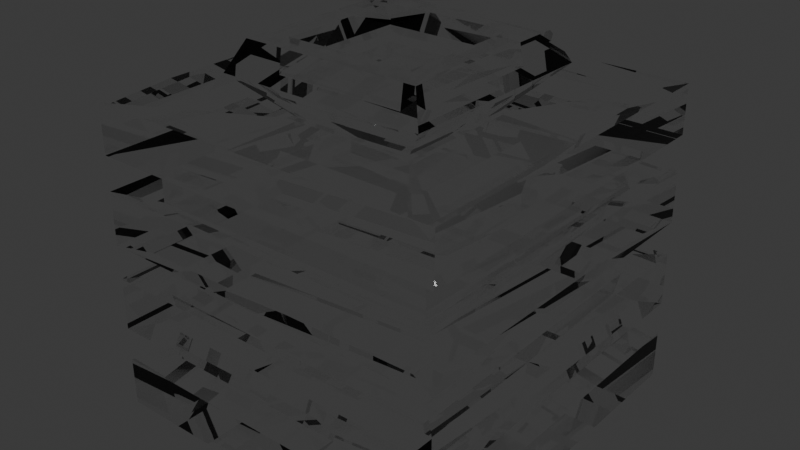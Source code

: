 # Source: test.blend  (saved by Blender 4.0.36; exported with 4.5.12 LTS)
import bpy
from mathutils import Matrix  # noqa: F401  (used for matrix-valued properties, if any)

bpy.ops.wm.read_factory_settings(use_empty=True)
scene = bpy.context.scene
scene.name = 'Scene'

# ---- collections
col_collection = bpy.data.collections.new('Collection'); scene.collection.children.link(col_collection)

# ---- materials (node trees are filled in below, after node groups)
mat_material_001 = bpy.data.materials.new('Material.001')
mat_material_001.use_transparent_shadow = False

# ---- material node trees
mat_material_001.use_nodes = True; mat_material_001.node_tree.nodes.clear()
_N = mat_material_001.node_tree.nodes; _L = mat_material_001.node_tree.links
n0 = _N.new('ShaderNodeOutputMaterial'); n0.name = 'Material Output'; n0.location = (354, 284)
n1 = _N.new('ShaderNodeBsdfGlass'); n1.name = 'Glass BSDF'; n1.location = (-90, 243)
n1.inputs[2].default_value = 1.4
_L.new(n1.outputs[0], n0.inputs[0])
n0.is_active_output = True

# ---- world
world_world = bpy.data.worlds.new('World'); scene.world = world_world
world_world.use_nodes = True; world_world.node_tree.nodes.clear()
_N = world_world.node_tree.nodes; _L = world_world.node_tree.links
n0 = _N.new('ShaderNodeOutputWorld'); n0.name = 'World Output'; n0.location = (300, 300)
n1 = _N.new('ShaderNodeBackground'); n1.name = 'Background'; n1.location = (10, 300)
n1.inputs[0].default_value = (0.05088, 0.05088, 0.05088, 1.0)
_L.new(n1.outputs[0], n0.inputs[0])
n0.is_active_output = True
world_world.color = (0.05088, 0.05088, 0.05088)
world_world.use_sun_shadow = False
world_world.sun_shadow_jitter_overblur = 0.0

# ---- meshes
me_plane = bpy.data.meshes.new('Plane')
me_plane.from_pydata([(-1.0, -1.0, 0.0), (1.0, -1.0, 0.0), (-1.0, 1.0, 0.0), (1.0, 1.0, 0.0), (-0.346, -0.346, 0.9351), (0.346, -0.346, 0.9351), (-0.346, 0.346, 0.9351), (0.346, 0.346, 0.9351), (-1.0, 1.0, 1.0), (-1.0, -1.0, 1.0), (1.0, -1.0, 1.0), (1.0, 1.0, 1.0), (-1.0, 1.0, 0.1583), (-1.0, 1.0, 0.2857), (-1.0, 1.0, 0.444), (-1.0, 1.0, 0.5714), (-1.0, 1.0, 0.7297), (-1.0, 1.0, 0.8417), (1.0, 1.0, 0.8417), (1.0, 1.0, 0.7143), (1.0, 1.0, 0.556), (1.0, 1.0, 0.4286), (1.0, 1.0, 0.2703), (1.0, 1.0, 0.1583), (1.0, -1.0, 0.1583), (1.0, -1.0, 0.2857), (1.0, -1.0, 0.444), (1.0, -1.0, 0.5714), (1.0, -1.0, 0.7297), (1.0, -1.0, 0.8417), (-1.0, -1.0, 0.8417), (-1.0, -1.0, 0.7143), (-1.0, -1.0, 0.556), (-1.0, -1.0, 0.4286), (-1.0, -1.0, 0.2703), (-1.0, -1.0, 0.1583), (-1.0, -1.0, 0.1429), (-1.0, 1.0, 0.1429), (-1.0, -1.0, 0.2857), (-1.0, 1.0, 0.2703), (-1.0, -1.0, 0.444), (-1.0, 1.0, 0.4286), (-1.0, -1.0, 0.5714), (-1.0, 1.0, 0.556), (-1.0, -1.0, 0.7297), (-1.0, 1.0, 0.7143), (-1.0, -1.0, 0.8571), (-1.0, 1.0, 0.8571), (1.0, 1.0, 0.1429), (1.0, -1.0, 0.1429), (1.0, 1.0, 0.2857), (1.0, -1.0, 0.2703), (1.0, 1.0, 0.444), (1.0, -1.0, 0.4286), (1.0, 1.0, 0.5714), (1.0, -1.0, 0.556), (1.0, 1.0, 0.7297), (1.0, -1.0, 0.7143), (1.0, 1.0, 0.8571), (1.0, -1.0, 0.8571), (-1.0, 1.0, 0.1583), (-1.0, 1.0, 0.2703), (-1.0, 1.0, 0.444), (-1.0, 1.0, 0.556), (-1.0, 1.0, 0.7297), (-1.0, 1.0, 0.8417), (1.0, 1.0, 0.8417), (1.0, 1.0, 0.7297), (1.0, 1.0, 0.556), (1.0, 1.0, 0.444), (1.0, 1.0, 0.2703), (1.0, 1.0, 0.1583), (1.0, -1.0, 0.1583), (1.0, -1.0, 0.2703), (1.0, -1.0, 0.444), (1.0, -1.0, 0.556), (1.0, -1.0, 0.7297), (1.0, -1.0, 0.8417), (-1.0, -1.0, 0.8417), (-1.0, -1.0, 0.7297), (-1.0, -1.0, 0.556), (-1.0, -1.0, 0.444), (-1.0, -1.0, 0.2703), (-1.0, -1.0, 0.1583), (-1.0, 1.0, 0.1583), (-1.0, 1.0, 0.2703), (-1.0, 1.0, 0.444), (-1.0, 1.0, 0.556), (-1.0, 1.0, 0.7297), (-1.0, 1.0, 0.8417), (1.0, 1.0, 0.8417), (1.0, 1.0, 0.7297), (1.0, 1.0, 0.556), (1.0, 1.0, 0.444), (1.0, 1.0, 0.2703), (1.0, 1.0, 0.1583), (1.0, -1.0, 0.1583), (1.0, -1.0, 0.2703), (1.0, -1.0, 0.444), (1.0, -1.0, 0.556), (1.0, -1.0, 0.7297), (1.0, -1.0, 0.8417), (-1.0, -1.0, 0.8417), (-1.0, -1.0, 0.7297), (-1.0, -1.0, 0.556), (-1.0, -1.0, 0.444), (-1.0, -1.0, 0.2703), (-1.0, -1.0, 0.1583), (-0.8209, 0.8209, 0.2195), (-0.8209, 0.8209, 0.3114), (-0.8209, 0.8209, 0.454), (-0.8209, 0.8209, 0.546), (-0.8209, 0.8209, 0.6886), (-0.8209, 0.8209, 0.7805), (0.8209, 0.8209, 0.7805), (0.8209, 0.8209, 0.6886), (0.8209, 0.8209, 0.546), (0.8209, 0.8209, 0.454), (0.8209, 0.8209, 0.3114), (0.8209, 0.8209, 0.2195), (0.8209, -0.8209, 0.2195), (0.8209, -0.8209, 0.3114), (0.8209, -0.8209, 0.454), (0.8209, -0.8209, 0.546), (0.8209, -0.8209, 0.6886), (0.8209, -0.8209, 0.7805), (-0.8209, -0.8209, 0.7805), (-0.8209, -0.8209, 0.6886), (-0.8209, -0.8209, 0.546), (-0.8209, -0.8209, 0.454), (-0.8209, -0.8209, 0.3114), (-0.8209, -0.8209, 0.2195), (-0.3851, 0.3851, 0.9351), (-0.3851, -0.3851, 0.9351), (0.3851, -0.3851, 0.9351), (0.3851, 0.3851, 0.9351), (-0.3626, 0.3626, 1.169), (-0.3626, -0.3626, 1.169), (0.3626, -0.3626, 1.169), (0.3626, 0.3626, 1.169), (-0.5839, 0.5839, 1.073), (-0.5839, -0.5839, 1.073), (0.5839, -0.5839, 1.073), (0.5839, 0.5839, 1.073), (-0.502, 0.502, 1.169), (-0.502, -0.502, 1.169), (0.502, -0.502, 1.169), (0.502, 0.502, 1.169), (-0.3626, 0.3626, 1.051), (-0.3626, -0.3626, 1.051), (0.3626, -0.3626, 1.051), (0.3626, 0.3626, 1.051)], [], [(0, 2, 3, 1), (5, 7, 143, 142), (58, 47, 8, 11), (46, 59, 10, 9), (59, 58, 11, 10), (47, 46, 9, 8), (133, 132, 8, 9), (134, 133, 9, 10), (135, 134, 10, 11), (132, 135, 11, 8), (2, 0, 36, 37), (12, 35, 83, 60), (13, 38, 33, 41), (56, 16, 64, 67), (15, 42, 31, 45), (22, 51, 73, 70), (1, 3, 48, 49), (40, 26, 74, 81), (25, 50, 21, 53), (43, 20, 68, 63), (27, 54, 19, 57), (24, 23, 71, 72), (0, 1, 49, 36), (51, 34, 82, 73), (38, 25, 53, 33), (52, 14, 62, 69), (42, 27, 57, 31), (30, 17, 65, 78), (3, 2, 37, 48), (35, 24, 72, 83), (50, 13, 41, 21), (39, 22, 70, 61), (54, 15, 45, 19), (16, 44, 79, 64), (35, 12, 37, 36), (39, 34, 38, 13), (40, 14, 41, 33), (43, 32, 42, 15), (44, 16, 45, 31), (17, 30, 46, 47), (23, 24, 49, 48), (51, 22, 50, 25), (52, 26, 53, 21), (55, 20, 54, 27), (56, 28, 57, 19), (29, 18, 58, 59), (24, 35, 36, 49), (34, 51, 25, 38), (26, 40, 33, 53), (32, 55, 27, 42), (28, 44, 31, 57), (30, 29, 59, 46), (12, 23, 48, 37), (22, 39, 13, 50), (14, 52, 21, 41), (20, 43, 15, 54), (16, 56, 19, 45), (18, 17, 47, 58), (81, 74, 98, 105), (63, 68, 92, 87), (72, 71, 95, 96), (73, 82, 106, 97), (69, 62, 86, 93), (78, 65, 89, 102), (83, 72, 96, 107), (61, 70, 94, 85), (64, 79, 103, 88), (66, 77, 101, 90), (71, 60, 84, 95), (80, 63, 87, 104), (55, 32, 80, 75), (26, 52, 69, 74), (17, 18, 66, 65), (34, 39, 61, 82), (44, 28, 76, 79), (20, 55, 75, 68), (14, 40, 81, 62), (29, 30, 78, 77), (28, 56, 67, 76), (32, 43, 63, 80), (23, 12, 60, 71), (18, 29, 77, 66), (100, 91, 115, 124), (101, 102, 126, 125), (86, 105, 129, 110), (92, 99, 123, 116), (103, 100, 124, 127), (106, 85, 109, 130), (89, 90, 114, 113), (98, 93, 117, 122), (99, 104, 128, 123), (84, 107, 131, 108), (91, 88, 112, 115), (94, 97, 121, 118), (70, 73, 97, 94), (67, 64, 88, 91), (60, 83, 107, 84), (75, 80, 104, 99), (74, 69, 93, 98), (65, 66, 90, 89), (82, 61, 85, 106), (79, 76, 100, 103), (68, 75, 99, 92), (62, 81, 105, 86), (77, 78, 102, 101), (76, 67, 91, 100), (108, 131, 130, 109), (110, 129, 128, 111), (112, 127, 126, 113), (120, 119, 118, 121), (122, 117, 116, 123), (124, 115, 114, 125), (131, 120, 121, 130), (129, 122, 123, 128), (127, 124, 125, 126), (119, 108, 109, 118), (117, 110, 111, 116), (115, 112, 113, 114), (104, 87, 111, 128), (95, 84, 108, 119), (90, 101, 125, 114), (88, 103, 127, 112), (85, 94, 118, 109), (107, 96, 120, 131), (102, 89, 113, 126), (93, 86, 110, 117), (97, 106, 130, 121), (96, 95, 119, 120), (87, 92, 116, 111), (105, 98, 122, 129), (4, 6, 132, 133), (5, 4, 133, 134), (7, 5, 134, 135), (6, 7, 135, 132), (138, 139, 151, 150), (6, 4, 141, 140), (7, 6, 140, 143), (4, 5, 142, 141), (145, 144, 140, 141), (146, 145, 141, 142), (147, 146, 142, 143), (144, 147, 143, 140), (137, 136, 144, 145), (138, 137, 145, 146), (139, 138, 146, 147), (136, 139, 147, 144), (149, 150, 151, 148), (136, 137, 149, 148), (139, 136, 148, 151), (137, 138, 150, 149)])
_uv = me_plane.uv_layers.new(name='UVMap')
_uv.uv.foreach_set('vector', [0.0, 0.0, 0.0, 1.0, 1.0, 1.0, 1.0, 0.0, 0.673, 0.327, 0.673, 0.673, 0.673, 0.673, 0.673, 0.327, 1.0, 1.0, 0.0, 1.0, 0.0, 1.0, 1.0, 1.0, 0.0, 0.0, 1.0, 0.0, 1.0, 0.0, 0.0, 0.0, 1.0, 0.0, 1.0, 1.0, 1.0, 1.0, 1.0, 0.0, 0.0, 1.0, 0.0, 0.0, 0.0, 0.0, 0.0, 1.0, 0.3074, 0.3074, 0.3074, 0.6926, 0.0, 1.0, 0.0, 0.0, 0.6926, 0.3074, 0.3074, 0.3074, 0.0, 0.0, 1.0, 0.0, 0.6926, 0.6926, 0.6926, 0.3074, 1.0, 0.0, 1.0, 1.0, 0.3074, 0.6926, 0.6926, 0.6926, 1.0, 1.0, 0.0, 1.0, 0.0, 1.0, 0.0, 0.0, 0.0, 0.0, 0.0, 1.0, 0.0, 1.0, 0.0, 0.0, 0.0, 0.0, 0.0, 1.0, 0.0, 1.0, 0.0, 0.0, 0.0, 0.0, 0.0, 1.0, 1.0, 1.0, 0.0, 1.0, 0.0, 1.0, 1.0, 1.0, 0.0, 1.0, 0.0, 0.0, 0.0, 0.0, 0.0, 1.0, 1.0, 1.0, 1.0, 0.0, 1.0, 0.0, 1.0, 1.0, 1.0, 0.0, 1.0, 1.0, 1.0, 1.0, 1.0, 0.0, 0.0, 0.0, 1.0, 0.0, 1.0, 0.0, 0.0, 0.0, 1.0, 0.0, 1.0, 1.0, 1.0, 1.0, 1.0, 0.0, 0.0, 1.0, 1.0, 1.0, 1.0, 1.0, 0.0, 1.0, 1.0, 0.0, 1.0, 1.0, 1.0, 1.0, 1.0, 0.0, 1.0, 0.0, 1.0, 1.0, 1.0, 1.0, 1.0, 0.0, 0.0, 0.0, 1.0, 0.0, 1.0, 0.0, 0.0, 0.0, 1.0, 0.0, 0.0, 0.0, 0.0, 0.0, 1.0, 0.0, 0.0, 0.0, 1.0, 0.0, 1.0, 0.0, 0.0, 0.0, 1.0, 1.0, 0.0, 1.0, 0.0, 1.0, 1.0, 1.0, 0.0, 0.0, 1.0, 0.0, 1.0, 0.0, 0.0, 0.0, 0.0, 0.0, 0.0, 1.0, 0.0, 1.0, 0.0, 0.0, 1.0, 1.0, 0.0, 1.0, 0.0, 1.0, 1.0, 1.0, 0.0, 0.0, 1.0, 0.0, 1.0, 0.0, 0.0, 0.0, 1.0, 1.0, 0.0, 1.0, 0.0, 1.0, 1.0, 1.0, 0.0, 1.0, 1.0, 1.0, 1.0, 1.0, 0.0, 1.0, 1.0, 1.0, 0.0, 1.0, 0.0, 1.0, 1.0, 1.0, 0.0, 1.0, 0.0, 0.0, 0.0, 0.0, 0.0, 1.0, 0.0, 0.0, 0.0, 1.0, 0.0, 1.0, 0.0, 0.0, 0.0, 1.0, 0.0, 0.0, 0.0, 0.0, 0.0, 1.0, 0.0, 0.0, 0.0, 1.0, 0.0, 1.0, 0.0, 0.0, 0.0, 1.0, 0.0, 0.0, 0.0, 0.0, 0.0, 1.0, 0.0, 0.0, 0.0, 1.0, 0.0, 1.0, 0.0, 0.0, 0.0, 1.0, 0.0, 0.0, 0.0, 0.0, 0.0, 1.0, 1.0, 1.0, 1.0, 0.0, 1.0, 0.0, 1.0, 1.0, 1.0, 0.0, 1.0, 1.0, 1.0, 1.0, 1.0, 0.0, 1.0, 1.0, 1.0, 0.0, 1.0, 0.0, 1.0, 1.0, 1.0, 0.0, 1.0, 1.0, 1.0, 1.0, 1.0, 0.0, 1.0, 1.0, 1.0, 0.0, 1.0, 0.0, 1.0, 1.0, 1.0, 0.0, 1.0, 1.0, 1.0, 1.0, 1.0, 0.0, 1.0, 0.0, 0.0, 0.0, 0.0, 0.0, 1.0, 0.0, 0.0, 0.0, 1.0, 0.0, 1.0, 0.0, 0.0, 0.0, 1.0, 0.0, 0.0, 0.0, 0.0, 0.0, 1.0, 0.0, 0.0, 0.0, 1.0, 0.0, 1.0, 0.0, 0.0, 0.0, 1.0, 0.0, 0.0, 0.0, 0.0, 0.0, 1.0, 0.0, 0.0, 0.0, 1.0, 0.0, 1.0, 0.0, 0.0, 0.0, 0.0, 1.0, 1.0, 1.0, 1.0, 1.0, 0.0, 1.0, 1.0, 1.0, 0.0, 1.0, 0.0, 1.0, 1.0, 1.0, 0.0, 1.0, 1.0, 1.0, 1.0, 1.0, 0.0, 1.0, 1.0, 1.0, 0.0, 1.0, 0.0, 1.0, 1.0, 1.0, 0.0, 1.0, 1.0, 1.0, 1.0, 1.0, 0.0, 1.0, 1.0, 1.0, 0.0, 1.0, 0.0, 1.0, 1.0, 1.0, 0.0, 0.0, 1.0, 0.0, 1.0, 0.0, 0.0, 0.0, 0.0, 1.0, 1.0, 1.0, 1.0, 1.0, 0.0, 1.0, 1.0, 0.0, 1.0, 1.0, 1.0, 1.0, 1.0, 0.0, 1.0, 0.0, 0.0, 0.0, 0.0, 0.0, 1.0, 0.0, 1.0, 1.0, 0.0, 1.0, 0.0, 1.0, 1.0, 1.0, 0.0, 0.0, 0.0, 1.0, 0.0, 1.0, 0.0, 0.0, 0.0, 0.0, 1.0, 0.0, 1.0, 0.0, 0.0, 0.0, 0.0, 1.0, 1.0, 1.0, 1.0, 1.0, 0.0, 1.0, 0.0, 1.0, 0.0, 0.0, 0.0, 0.0, 0.0, 1.0, 1.0, 1.0, 1.0, 0.0, 1.0, 0.0, 1.0, 1.0, 1.0, 1.0, 0.0, 1.0, 0.0, 1.0, 1.0, 1.0, 0.0, 0.0, 0.0, 1.0, 0.0, 1.0, 0.0, 0.0, 1.0, 0.0, 0.0, 0.0, 0.0, 0.0, 1.0, 0.0, 1.0, 0.0, 1.0, 1.0, 1.0, 1.0, 1.0, 0.0, 0.0, 1.0, 1.0, 1.0, 1.0, 1.0, 0.0, 1.0, 0.0, 0.0, 0.0, 1.0, 0.0, 1.0, 0.0, 0.0, 0.0, 0.0, 1.0, 0.0, 1.0, 0.0, 0.0, 0.0, 1.0, 1.0, 1.0, 0.0, 1.0, 0.0, 1.0, 1.0, 0.0, 1.0, 0.0, 0.0, 0.0, 0.0, 0.0, 1.0, 1.0, 0.0, 0.0, 0.0, 0.0, 0.0, 1.0, 0.0, 1.0, 0.0, 1.0, 1.0, 1.0, 1.0, 1.0, 0.0, 0.0, 0.0, 0.0, 1.0, 0.0, 1.0, 0.0, 0.0, 1.0, 1.0, 0.0, 1.0, 0.0, 1.0, 1.0, 1.0, 1.0, 1.0, 1.0, 0.0, 1.0, 0.0, 1.0, 1.0, 1.0, 0.0, 1.0, 1.0, 1.0, 1.0, 1.0, 0.0, 1.0, 0.0, 0.0, 0.0, 0.0, 0.0, 1.0, 0.0, 0.0, 1.0, 0.0, 0.0, 0.0, 0.0, 0.0, 1.0, 1.0, 1.0, 1.0, 0.0, 1.0, 0.0, 1.0, 1.0, 0.0, 0.0, 1.0, 0.0, 1.0, 0.0, 0.0, 0.0, 0.0, 0.0, 0.0, 1.0, 0.0, 1.0, 0.0, 0.0, 0.0, 1.0, 1.0, 1.0, 1.0, 1.0, 0.0, 1.0, 1.0, 0.0, 1.0, 1.0, 1.0, 1.0, 1.0, 0.0, 1.0, 0.0, 0.0, 0.0, 0.0, 0.0, 1.0, 0.0, 0.0, 1.0, 0.0, 0.0, 0.0, 0.0, 0.0, 1.0, 1.0, 1.0, 0.0, 1.0, 0.0, 1.0, 1.0, 1.0, 1.0, 1.0, 1.0, 0.0, 1.0, 0.0, 1.0, 1.0, 1.0, 1.0, 1.0, 0.0, 1.0, 0.0, 1.0, 1.0, 1.0, 1.0, 0.0, 1.0, 0.0, 1.0, 1.0, 1.0, 0.0, 1.0, 0.0, 0.0, 0.0, 0.0, 0.0, 1.0, 1.0, 0.0, 0.0, 0.0, 0.0, 0.0, 1.0, 0.0, 1.0, 0.0, 1.0, 1.0, 1.0, 1.0, 1.0, 0.0, 0.0, 1.0, 1.0, 1.0, 1.0, 1.0, 0.0, 1.0, 0.0, 0.0, 0.0, 1.0, 0.0, 1.0, 0.0, 0.0, 0.0, 0.0, 1.0, 0.0, 1.0, 0.0, 0.0, 0.0, 1.0, 1.0, 1.0, 0.0, 1.0, 0.0, 1.0, 1.0, 0.0, 1.0, 0.0, 0.0, 0.0, 0.0, 0.0, 1.0, 1.0, 0.0, 0.0, 0.0, 0.0, 0.0, 1.0, 0.0, 1.0, 0.0, 1.0, 1.0, 1.0, 1.0, 1.0, 0.0, 0.0, 1.0, 0.0, 0.0, 0.0, 0.0, 0.0, 1.0, 0.0, 1.0, 0.0, 0.0, 0.0, 0.0, 0.0, 1.0, 0.0, 1.0, 0.0, 0.0, 0.0, 0.0, 0.0, 1.0, 1.0, 0.0, 1.0, 1.0, 1.0, 1.0, 1.0, 0.0, 1.0, 0.0, 1.0, 1.0, 1.0, 1.0, 1.0, 0.0, 1.0, 0.0, 1.0, 1.0, 1.0, 1.0, 1.0, 0.0, 0.0, 0.0, 1.0, 0.0, 1.0, 0.0, 0.0, 0.0, 0.0, 0.0, 1.0, 0.0, 1.0, 0.0, 0.0, 0.0, 0.0, 0.0, 1.0, 0.0, 1.0, 0.0, 0.0, 0.0, 1.0, 1.0, 0.0, 1.0, 0.0, 1.0, 1.0, 1.0, 1.0, 1.0, 0.0, 1.0, 0.0, 1.0, 1.0, 1.0, 1.0, 1.0, 0.0, 1.0, 0.0, 1.0, 1.0, 1.0, 0.0, 0.0, 0.0, 1.0, 0.0, 1.0, 0.0, 0.0, 1.0, 1.0, 0.0, 1.0, 0.0, 1.0, 1.0, 1.0, 1.0, 1.0, 1.0, 0.0, 1.0, 0.0, 1.0, 1.0, 0.0, 1.0, 0.0, 0.0, 0.0, 0.0, 0.0, 1.0, 0.0, 1.0, 1.0, 1.0, 1.0, 1.0, 0.0, 1.0, 0.0, 0.0, 1.0, 0.0, 1.0, 0.0, 0.0, 0.0, 0.0, 0.0, 0.0, 1.0, 0.0, 1.0, 0.0, 0.0, 1.0, 1.0, 0.0, 1.0, 0.0, 1.0, 1.0, 1.0, 1.0, 0.0, 0.0, 0.0, 0.0, 0.0, 1.0, 0.0, 1.0, 0.0, 1.0, 1.0, 1.0, 1.0, 1.0, 0.0, 0.0, 1.0, 1.0, 1.0, 1.0, 1.0, 0.0, 1.0, 0.0, 0.0, 1.0, 0.0, 1.0, 0.0, 0.0, 0.0, 0.327, 0.327, 0.327, 0.673, 0.3074, 0.6926, 0.3074, 0.3074, 0.673, 0.327, 0.327, 0.327, 0.3074, 0.3074, 0.6926, 0.3074, 0.673, 0.673, 0.673, 0.327, 0.6926, 0.3074, 0.6926, 0.6926, 0.327, 0.673, 0.673, 0.673, 0.6926, 0.6926, 0.3074, 0.6926, 0.58, 0.42, 0.58, 0.58, 0.58, 0.58, 0.58, 0.42, 0.327, 0.673, 0.327, 0.327, 0.327, 0.327, 0.327, 0.673, 0.673, 0.673, 0.327, 0.673, 0.327, 0.673, 0.673, 0.673, 0.327, 0.327, 0.673, 0.327, 0.673, 0.327, 0.327, 0.327, 0.3893, 0.3893, 0.3893, 0.6107, 0.327, 0.673, 0.327, 0.327, 0.6107, 0.3893, 0.3893, 0.3893, 0.327, 0.327, 0.673, 0.327, 0.6107, 0.6107, 0.6107, 0.3893, 0.673, 0.327, 0.673, 0.673, 0.3893, 0.6107, 0.6107, 0.6107, 0.673, 0.673, 0.327, 0.673, 0.42, 0.42, 0.42, 0.58, 0.3893, 0.6107, 0.3893, 0.3893, 0.58, 0.42, 0.42, 0.42, 0.3893, 0.3893, 0.6107, 0.3893, 0.58, 0.58, 0.58, 0.42, 0.6107, 0.3893, 0.6107, 0.6107, 0.42, 0.58, 0.58, 0.58, 0.6107, 0.6107, 0.3893, 0.6107, 0.42, 0.42, 0.58, 0.42, 0.58, 0.58, 0.42, 0.58, 0.42, 0.58, 0.42, 0.42, 0.42, 0.42, 0.42, 0.58, 0.58, 0.58, 0.42, 0.58, 0.42, 0.58, 0.58, 0.58, 0.42, 0.42, 0.58, 0.42, 0.58, 0.42, 0.42, 0.42])
me_plane.materials.append(mat_material_001)
me_plane.update()

# ---- objects
ob_plane = bpy.data.objects.new('Plane', me_plane)

# ---- transforms, parenting, visibility, modifiers, constraints
ob_plane.location = (0.0, 0.0, 0.0)
ob_plane.scale = (0.5, 0.5, 0.8551)

# ---- collection membership
col_collection.objects.link(ob_plane)

# ---- scene / render settings (as saved in the file)
scene.frame_start = 1; scene.frame_end = 250; scene.frame_set(1)
scene.render.engine = 'BLENDER_EEVEE_NEXT'
scene.cycles.sampling_pattern = 'TABULATED_SOBOL'
bpy.context.view_layer.update()

# ---- added for rendering (the .blend has no active camera and no usable light): camera, sun
cam_auto = bpy.data.cameras.new('AutoCamera')
cam_auto.lens = 50.0
cam_auto.sensor_width = 36.0
cam_auto.clip_end = 1000.0
ob_auto_camera = bpy.data.objects.new('AutoCamera', cam_auto)
scene.collection.objects.link(ob_auto_camera)
ob_auto_camera.location = (1.60254, -1.92304, 1.78203)
ob_auto_camera.rotation_euler = (1.09748, -7.21219e-08, 0.694738)
scene.camera = ob_auto_camera
light_auto_sun = bpy.data.lights.new('AutoSun', 'SUN')
light_auto_sun.energy = 3.0
light_auto_sun.angle = 0.0523599
ob_auto_sun = bpy.data.objects.new('AutoSun', light_auto_sun)
scene.collection.objects.link(ob_auto_sun)
ob_auto_sun.rotation_euler = (0.872665, 0.174533, 0.523599)
bpy.context.view_layer.update()
